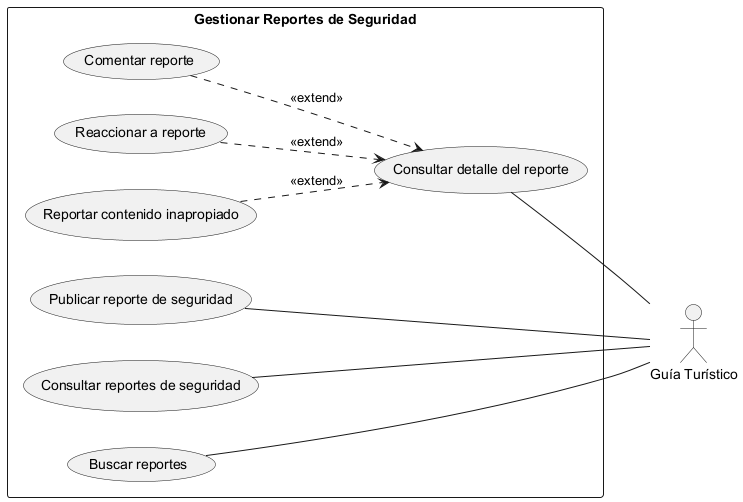

The diagram above was rendered by PlantUML. Its source (embedded in the PNG):
@startuml
left to right direction

actor "Guía Turístico" as G

rectangle "Gestionar Reportes de Seguridad" {

    usecase "Publicar reporte de seguridad" as UC1
    usecase "Consultar reportes de seguridad" as UC2
    usecase "Consultar detalle del reporte" as UC3
    usecase "Comentar reporte" as UC4
    usecase "Reaccionar a reporte" as UC5
    usecase "Buscar reportes" as UC6
    usecase "Reportar contenido inapropiado" as UC7
}

UC1-- G
UC2 -- G
UC3 -- G
UC6 -- G

UC4 ..> UC3 : <<extend>>
UC5 ..> UC3 : <<extend>>
UC7 ..> UC3 : <<extend>>

@enduml